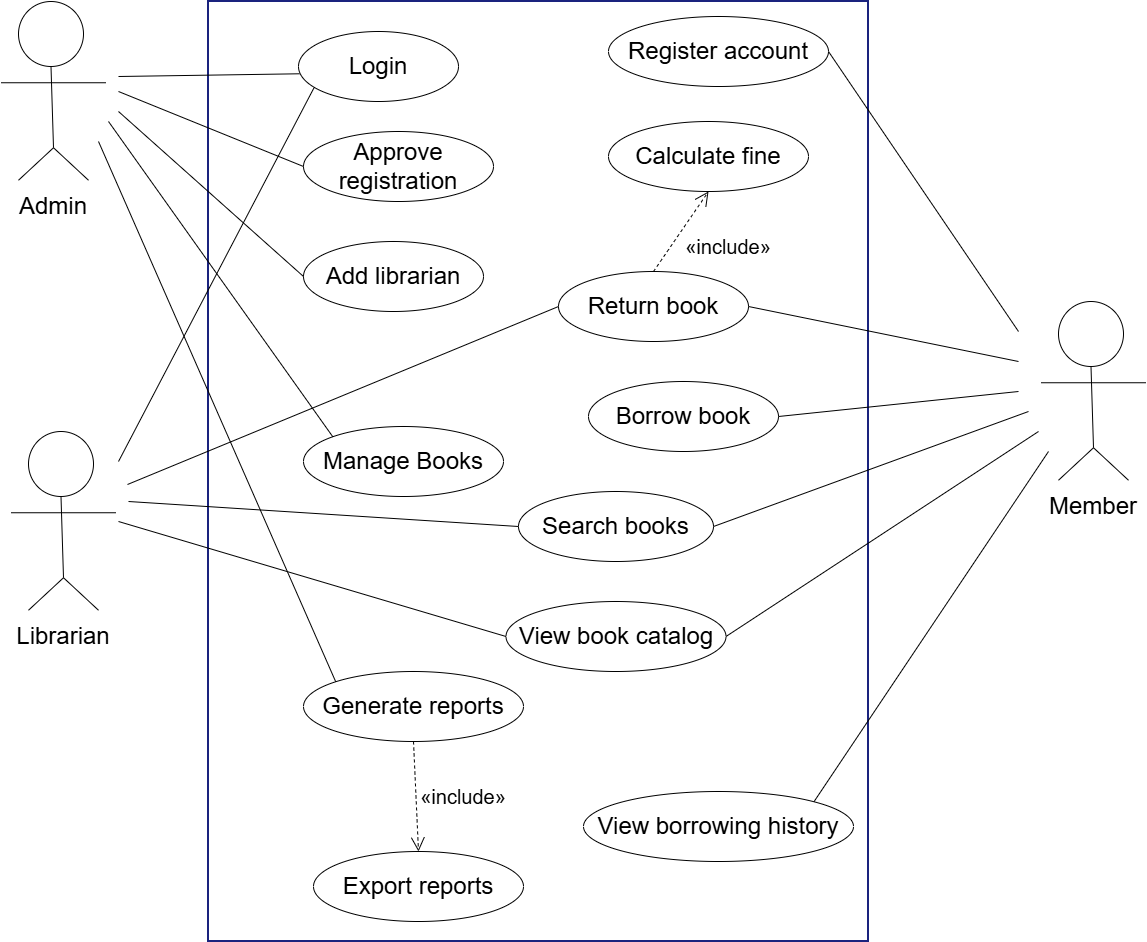

The diagram above was exported from draw.io. Its source (the exported page's mxGraphModel, read from the mxfile embedded in the PNG):
<mxGraphModel dx="1897" dy="1214" grid="1" gridSize="10" guides="1" tooltips="1" connect="1" arrows="1" fold="1" page="0" pageScale="1" pageWidth="850" pageHeight="1100" math="0" shadow="0">
  <root>
    <mxCell id="0" />
    <mxCell id="1" parent="0" />
    <mxCell id="ArPNfZIkb74K0FtflYd0-16" connectable="0" parent="1" style="group" value="" vertex="1">
      <mxGeometry height="65" width="70" x="-280" y="420" as="geometry" />
    </mxCell>
    <mxCell id="ArPNfZIkb74K0FtflYd0-17" connectable="0" parent="ArPNfZIkb74K0FtflYd0-16" style="group" value="" vertex="1">
      <mxGeometry height="65" width="70" as="geometry" />
    </mxCell>
    <mxCell id="ArPNfZIkb74K0FtflYd0-18" parent="ArPNfZIkb74K0FtflYd0-17" style="ellipse;whiteSpace=wrap;html=1;aspect=fixed;" value="" vertex="1">
      <mxGeometry height="65" width="65" as="geometry" />
    </mxCell>
    <mxCell id="ArPNfZIkb74K0FtflYd0-19" edge="1" parent="ArPNfZIkb74K0FtflYd0-17" style="endArrow=none;html=1;rounded=0;entryX=0.5;entryY=1;entryDx=0;entryDy=0;" target="ArPNfZIkb74K0FtflYd0-18" value="">
      <mxGeometry height="50" relative="1" width="50" as="geometry">
        <mxPoint x="35" y="146.25" as="sourcePoint" />
        <mxPoint x="52.5" y="97.5" as="targetPoint" />
      </mxGeometry>
    </mxCell>
    <mxCell id="ArPNfZIkb74K0FtflYd0-20" edge="1" parent="ArPNfZIkb74K0FtflYd0-17" style="endArrow=none;html=1;rounded=0;" value="">
      <mxGeometry height="50" relative="1" width="50" as="geometry">
        <mxPoint x="35" y="146.25" as="sourcePoint" />
        <mxPoint x="70" y="178.75" as="targetPoint" />
      </mxGeometry>
    </mxCell>
    <mxCell id="ArPNfZIkb74K0FtflYd0-21" edge="1" parent="ArPNfZIkb74K0FtflYd0-17" style="endArrow=none;html=1;rounded=0;" value="">
      <mxGeometry height="50" relative="1" width="50" as="geometry">
        <mxPoint y="178.75" as="sourcePoint" />
        <mxPoint x="35" y="146.25" as="targetPoint" />
      </mxGeometry>
    </mxCell>
    <mxCell id="ArPNfZIkb74K0FtflYd0-22" edge="1" parent="ArPNfZIkb74K0FtflYd0-17" style="endArrow=none;html=1;rounded=0;" value="">
      <mxGeometry height="50" relative="1" width="50" as="geometry">
        <mxPoint x="-17.5" y="81.25" as="sourcePoint" />
        <mxPoint x="87.5" y="81.25" as="targetPoint" />
      </mxGeometry>
    </mxCell>
    <mxCell id="ArPNfZIkb74K0FtflYd0-31" parent="1" style="rounded=0;whiteSpace=wrap;html=1;fillColor=none;strokeColor=#1a237e;strokeWidth=2;verticalAlign=top;fontSize=14;fontStyle=1;" value="" vertex="1">
      <mxGeometry height="940" width="660" x="-100" y="-10" as="geometry" />
    </mxCell>
    <mxCell id="ArPNfZIkb74K0FtflYd0-32" parent="1" style="ellipse;whiteSpace=wrap;html=1;" value="&lt;font style=&quot;font-size: 24px;&quot;&gt;Login&lt;/font&gt;" vertex="1">
      <mxGeometry height="70" width="160" x="-10" y="20" as="geometry" />
    </mxCell>
    <mxCell id="ArPNfZIkb74K0FtflYd0-33" parent="1" style="ellipse;whiteSpace=wrap;html=1;" value="&lt;font style=&quot;font-size: 24px;&quot;&gt;Approve registration&lt;/font&gt;" vertex="1">
      <mxGeometry height="70" width="190" x="-5" y="120" as="geometry" />
    </mxCell>
    <mxCell id="ArPNfZIkb74K0FtflYd0-34" parent="1" style="ellipse;whiteSpace=wrap;html=1;" value="&lt;font style=&quot;font-size: 24px;&quot;&gt;Add librarian&lt;/font&gt;" vertex="1">
      <mxGeometry height="70" width="180" x="-5" y="230" as="geometry" />
    </mxCell>
    <mxCell id="ArPNfZIkb74K0FtflYd0-35" parent="1" style="ellipse;whiteSpace=wrap;html=1;" value="&lt;font style=&quot;font-size: 24px;&quot;&gt;Calculate fine&lt;/font&gt;" vertex="1">
      <mxGeometry height="70" width="200" x="300" y="110" as="geometry" />
    </mxCell>
    <mxCell id="ArPNfZIkb74K0FtflYd0-36" parent="1" style="ellipse;whiteSpace=wrap;html=1;" value="&lt;font style=&quot;font-size: 24px;&quot;&gt;Return book&lt;/font&gt;" vertex="1">
      <mxGeometry height="70" width="190" x="250" y="260" as="geometry" />
    </mxCell>
    <mxCell id="ArPNfZIkb74K0FtflYd0-37" parent="1" style="ellipse;whiteSpace=wrap;html=1;" value="&lt;font style=&quot;font-size: 24px;&quot;&gt;Register account&lt;/font&gt;" vertex="1">
      <mxGeometry height="70" width="220" x="300" y="5" as="geometry" />
    </mxCell>
    <mxCell id="ArPNfZIkb74K0FtflYd0-38" parent="1" style="ellipse;whiteSpace=wrap;html=1;" value="&lt;font style=&quot;font-size: 24px;&quot;&gt;Manage Books&lt;/font&gt;" vertex="1">
      <mxGeometry height="70" width="200" x="-5" y="415" as="geometry" />
    </mxCell>
    <mxCell id="ArPNfZIkb74K0FtflYd0-39" parent="1" style="ellipse;whiteSpace=wrap;html=1;" value="&lt;font style=&quot;font-size: 24px;&quot;&gt;Search books&lt;/font&gt;" vertex="1">
      <mxGeometry height="70" width="195" x="210" y="480" as="geometry" />
    </mxCell>
    <mxCell id="ArPNfZIkb74K0FtflYd0-40" parent="1" style="ellipse;whiteSpace=wrap;html=1;" value="&lt;font style=&quot;font-size: 24px;&quot;&gt;Generate reports&lt;/font&gt;" vertex="1">
      <mxGeometry height="70" width="220" x="-5" y="660" as="geometry" />
    </mxCell>
    <mxCell id="ArPNfZIkb74K0FtflYd0-41" parent="1" style="ellipse;whiteSpace=wrap;html=1;" value="&lt;font style=&quot;font-size: 24px;&quot;&gt;View book catalog&lt;/font&gt;" vertex="1">
      <mxGeometry height="70" width="220" x="197.5" y="590" as="geometry" />
    </mxCell>
    <mxCell id="ArPNfZIkb74K0FtflYd0-42" parent="1" style="ellipse;whiteSpace=wrap;html=1;" value="&lt;font style=&quot;font-size: 24px;&quot;&gt;Export reports&lt;/font&gt;" vertex="1">
      <mxGeometry height="70" width="210" x="5" y="840" as="geometry" />
    </mxCell>
    <mxCell id="ArPNfZIkb74K0FtflYd0-43" parent="1" style="ellipse;whiteSpace=wrap;html=1;" value="&lt;font style=&quot;font-size: 24px;&quot;&gt;View borrowing history&lt;/font&gt;" vertex="1">
      <mxGeometry height="70" width="270" x="275" y="780" as="geometry" />
    </mxCell>
    <mxCell id="ArPNfZIkb74K0FtflYd0-44" parent="1" style="ellipse;whiteSpace=wrap;html=1;" value="&lt;font style=&quot;font-size: 24px;&quot;&gt;Borrow book&lt;/font&gt;" vertex="1">
      <mxGeometry height="70" width="190" x="280" y="370" as="geometry" />
    </mxCell>
    <mxCell id="ArPNfZIkb74K0FtflYd0-46" edge="1" parent="1" style="endArrow=none;html=1;rounded=0;entryX=0.007;entryY=0.604;entryDx=0;entryDy=0;entryPerimeter=0;" target="ArPNfZIkb74K0FtflYd0-32" value="">
      <mxGeometry height="50" relative="1" width="50" as="geometry">
        <mxPoint x="-190" y="65" as="sourcePoint" />
        <mxPoint y="70" as="targetPoint" />
      </mxGeometry>
    </mxCell>
    <mxCell id="ArPNfZIkb74K0FtflYd0-47" edge="1" parent="1" style="endArrow=none;html=1;rounded=0;entryX=0;entryY=0.5;entryDx=0;entryDy=0;" target="ArPNfZIkb74K0FtflYd0-33" value="">
      <mxGeometry height="50" relative="1" width="50" as="geometry">
        <mxPoint x="-190" y="80" as="sourcePoint" />
        <mxPoint x="-20" y="120" as="targetPoint" />
      </mxGeometry>
    </mxCell>
    <mxCell id="ArPNfZIkb74K0FtflYd0-48" edge="1" parent="1" style="endArrow=none;html=1;rounded=0;entryX=0;entryY=0.5;entryDx=0;entryDy=0;" target="ArPNfZIkb74K0FtflYd0-34" value="">
      <mxGeometry height="50" relative="1" width="50" as="geometry">
        <mxPoint x="-190" y="100" as="sourcePoint" />
        <mxPoint x="11" y="180" as="targetPoint" />
      </mxGeometry>
    </mxCell>
    <mxCell id="ArPNfZIkb74K0FtflYd0-49" edge="1" parent="1" style="endArrow=none;html=1;rounded=0;entryX=0;entryY=0;entryDx=0;entryDy=0;" target="ArPNfZIkb74K0FtflYd0-38" value="">
      <mxGeometry height="50" relative="1" width="50" as="geometry">
        <mxPoint x="-200" y="110" as="sourcePoint" />
        <mxPoint x="21" y="330" as="targetPoint" />
      </mxGeometry>
    </mxCell>
    <mxCell id="ArPNfZIkb74K0FtflYd0-50" edge="1" parent="1" style="endArrow=none;html=1;rounded=0;entryX=0;entryY=0;entryDx=0;entryDy=0;" target="ArPNfZIkb74K0FtflYd0-40" value="">
      <mxGeometry height="50" relative="1" width="50" as="geometry">
        <mxPoint x="-210" y="130" as="sourcePoint" />
        <mxPoint x="-10" y="310" as="targetPoint" />
      </mxGeometry>
    </mxCell>
    <mxCell id="ArPNfZIkb74K0FtflYd0-51" edge="1" parent="1" style="endArrow=none;html=1;rounded=0;entryX=0.096;entryY=0.808;entryDx=0;entryDy=0;entryPerimeter=0;" target="ArPNfZIkb74K0FtflYd0-32" value="">
      <mxGeometry height="50" relative="1" width="50" as="geometry">
        <mxPoint x="-190" y="450" as="sourcePoint" />
        <mxPoint x="-190" y="350" as="targetPoint" />
      </mxGeometry>
    </mxCell>
    <mxCell id="ArPNfZIkb74K0FtflYd0-52" edge="1" parent="1" style="endArrow=none;html=1;rounded=0;entryX=0;entryY=0.5;entryDx=0;entryDy=0;" target="ArPNfZIkb74K0FtflYd0-39" value="">
      <mxGeometry height="50" relative="1" width="50" as="geometry">
        <mxPoint x="-180" y="490" as="sourcePoint" />
        <mxPoint x="-20" y="450" as="targetPoint" />
      </mxGeometry>
    </mxCell>
    <mxCell id="ArPNfZIkb74K0FtflYd0-53" edge="1" parent="1" style="endArrow=none;html=1;rounded=0;entryX=0;entryY=0.5;entryDx=0;entryDy=0;" target="ArPNfZIkb74K0FtflYd0-41" value="">
      <mxGeometry height="50" relative="1" width="50" as="geometry">
        <mxPoint x="-190" y="510" as="sourcePoint" />
        <mxPoint x="11" y="450" as="targetPoint" />
      </mxGeometry>
    </mxCell>
    <mxCell id="ArPNfZIkb74K0FtflYd0-54" edge="1" parent="1" style="endArrow=none;html=1;rounded=0;entryX=0;entryY=0.5;entryDx=0;entryDy=0;" target="ArPNfZIkb74K0FtflYd0-36" value="">
      <mxGeometry height="50" relative="1" width="50" as="geometry">
        <mxPoint x="-181" y="473" as="sourcePoint" />
        <mxPoint y="445" as="targetPoint" />
      </mxGeometry>
    </mxCell>
    <mxCell id="ArPNfZIkb74K0FtflYd0-55" edge="1" parent="1" source="ArPNfZIkb74K0FtflYd0-37" style="endArrow=none;html=1;rounded=0;exitX=1;exitY=0.5;exitDx=0;exitDy=0;" value="">
      <mxGeometry height="50" relative="1" width="50" as="geometry">
        <mxPoint x="490" y="344" as="sourcePoint" />
        <mxPoint x="710" y="320" as="targetPoint" />
      </mxGeometry>
    </mxCell>
    <mxCell id="ArPNfZIkb74K0FtflYd0-56" edge="1" parent="1" source="ArPNfZIkb74K0FtflYd0-36" style="endArrow=none;html=1;rounded=0;exitX=1;exitY=0.5;exitDx=0;exitDy=0;" value="">
      <mxGeometry height="50" relative="1" width="50" as="geometry">
        <mxPoint x="460" y="300" as="sourcePoint" />
        <mxPoint x="710" y="350" as="targetPoint" />
      </mxGeometry>
    </mxCell>
    <mxCell id="ArPNfZIkb74K0FtflYd0-57" edge="1" parent="1" source="ArPNfZIkb74K0FtflYd0-44" style="endArrow=none;html=1;rounded=0;exitX=1;exitY=0.5;exitDx=0;exitDy=0;" value="">
      <mxGeometry height="50" relative="1" width="50" as="geometry">
        <mxPoint x="530" y="415" as="sourcePoint" />
        <mxPoint x="710" y="380" as="targetPoint" />
      </mxGeometry>
    </mxCell>
    <mxCell id="ArPNfZIkb74K0FtflYd0-59" edge="1" parent="1" source="ArPNfZIkb74K0FtflYd0-39" style="endArrow=none;html=1;rounded=0;exitX=1;exitY=0.5;exitDx=0;exitDy=0;" value="">
      <mxGeometry height="50" relative="1" width="50" as="geometry">
        <mxPoint x="440" y="508" as="sourcePoint" />
        <mxPoint x="720" y="400" as="targetPoint" />
      </mxGeometry>
    </mxCell>
    <mxCell id="ArPNfZIkb74K0FtflYd0-60" connectable="0" parent="1" style="group" value="" vertex="1">
      <mxGeometry height="65" width="70" x="750" y="290" as="geometry" />
    </mxCell>
    <mxCell id="ArPNfZIkb74K0FtflYd0-61" connectable="0" parent="ArPNfZIkb74K0FtflYd0-60" style="group" value="" vertex="1">
      <mxGeometry height="65" width="70" as="geometry" />
    </mxCell>
    <mxCell id="ArPNfZIkb74K0FtflYd0-62" parent="ArPNfZIkb74K0FtflYd0-61" style="ellipse;whiteSpace=wrap;html=1;aspect=fixed;" value="" vertex="1">
      <mxGeometry height="65" width="65" as="geometry" />
    </mxCell>
    <mxCell id="ArPNfZIkb74K0FtflYd0-63" edge="1" parent="ArPNfZIkb74K0FtflYd0-61" style="endArrow=none;html=1;rounded=0;entryX=0.5;entryY=1;entryDx=0;entryDy=0;" target="ArPNfZIkb74K0FtflYd0-62" value="">
      <mxGeometry height="50" relative="1" width="50" as="geometry">
        <mxPoint x="35" y="146.25" as="sourcePoint" />
        <mxPoint x="52.5" y="97.5" as="targetPoint" />
      </mxGeometry>
    </mxCell>
    <mxCell id="ArPNfZIkb74K0FtflYd0-64" edge="1" parent="ArPNfZIkb74K0FtflYd0-61" style="endArrow=none;html=1;rounded=0;" value="">
      <mxGeometry height="50" relative="1" width="50" as="geometry">
        <mxPoint x="35" y="146.25" as="sourcePoint" />
        <mxPoint x="70" y="178.75" as="targetPoint" />
      </mxGeometry>
    </mxCell>
    <mxCell id="ArPNfZIkb74K0FtflYd0-65" edge="1" parent="ArPNfZIkb74K0FtflYd0-61" style="endArrow=none;html=1;rounded=0;" value="">
      <mxGeometry height="50" relative="1" width="50" as="geometry">
        <mxPoint y="178.75" as="sourcePoint" />
        <mxPoint x="35" y="146.25" as="targetPoint" />
      </mxGeometry>
    </mxCell>
    <mxCell id="ArPNfZIkb74K0FtflYd0-66" edge="1" parent="ArPNfZIkb74K0FtflYd0-61" style="endArrow=none;html=1;rounded=0;" value="">
      <mxGeometry height="50" relative="1" width="50" as="geometry">
        <mxPoint x="-17.5" y="81.25" as="sourcePoint" />
        <mxPoint x="87.5" y="81.25" as="targetPoint" />
      </mxGeometry>
    </mxCell>
    <mxCell id="ArPNfZIkb74K0FtflYd0-67" edge="1" parent="1" source="ArPNfZIkb74K0FtflYd0-41" style="endArrow=none;html=1;rounded=0;exitX=1;exitY=0.5;exitDx=0;exitDy=0;" value="">
      <mxGeometry height="50" relative="1" width="50" as="geometry">
        <mxPoint x="430" y="605" as="sourcePoint" />
        <mxPoint x="730" y="420" as="targetPoint" />
      </mxGeometry>
    </mxCell>
    <mxCell id="ArPNfZIkb74K0FtflYd0-68" edge="1" parent="1" source="ArPNfZIkb74K0FtflYd0-43" style="endArrow=none;html=1;rounded=0;exitX=1;exitY=0;exitDx=0;exitDy=0;" value="">
      <mxGeometry height="50" relative="1" width="50" as="geometry">
        <mxPoint x="520" y="730" as="sourcePoint" />
        <mxPoint x="740" y="440" as="targetPoint" />
      </mxGeometry>
    </mxCell>
    <mxCell id="ArPNfZIkb74K0FtflYd0-69" connectable="0" parent="1" style="group" value="" vertex="1">
      <mxGeometry height="65" width="70" x="-290" y="-10" as="geometry" />
    </mxCell>
    <mxCell id="ArPNfZIkb74K0FtflYd0-70" connectable="0" parent="ArPNfZIkb74K0FtflYd0-69" style="group" value="" vertex="1">
      <mxGeometry height="65" width="70" as="geometry" />
    </mxCell>
    <mxCell id="ArPNfZIkb74K0FtflYd0-71" parent="ArPNfZIkb74K0FtflYd0-70" style="ellipse;whiteSpace=wrap;html=1;aspect=fixed;" value="" vertex="1">
      <mxGeometry height="65" width="65" as="geometry" />
    </mxCell>
    <mxCell id="ArPNfZIkb74K0FtflYd0-72" edge="1" parent="ArPNfZIkb74K0FtflYd0-70" style="endArrow=none;html=1;rounded=0;entryX=0.5;entryY=1;entryDx=0;entryDy=0;" target="ArPNfZIkb74K0FtflYd0-71" value="">
      <mxGeometry height="50" relative="1" width="50" as="geometry">
        <mxPoint x="35" y="146.25" as="sourcePoint" />
        <mxPoint x="52.5" y="97.5" as="targetPoint" />
      </mxGeometry>
    </mxCell>
    <mxCell id="ArPNfZIkb74K0FtflYd0-73" edge="1" parent="ArPNfZIkb74K0FtflYd0-70" style="endArrow=none;html=1;rounded=0;" value="">
      <mxGeometry height="50" relative="1" width="50" as="geometry">
        <mxPoint x="35" y="146.25" as="sourcePoint" />
        <mxPoint x="70" y="178.75" as="targetPoint" />
      </mxGeometry>
    </mxCell>
    <mxCell id="ArPNfZIkb74K0FtflYd0-74" edge="1" parent="ArPNfZIkb74K0FtflYd0-70" style="endArrow=none;html=1;rounded=0;" value="">
      <mxGeometry height="50" relative="1" width="50" as="geometry">
        <mxPoint y="178.75" as="sourcePoint" />
        <mxPoint x="35" y="146.25" as="targetPoint" />
      </mxGeometry>
    </mxCell>
    <mxCell id="ArPNfZIkb74K0FtflYd0-75" edge="1" parent="ArPNfZIkb74K0FtflYd0-70" style="endArrow=none;html=1;rounded=0;" value="">
      <mxGeometry height="50" relative="1" width="50" as="geometry">
        <mxPoint x="-17.5" y="81.25" as="sourcePoint" />
        <mxPoint x="87.5" y="81.25" as="targetPoint" />
      </mxGeometry>
    </mxCell>
    <mxCell id="ArPNfZIkb74K0FtflYd0-76" edge="1" parent="1" source="ArPNfZIkb74K0FtflYd0-40" style="endArrow=open;endSize=12;dashed=1;html=1;rounded=0;exitX=0.5;exitY=1;exitDx=0;exitDy=0;entryX=0.5;entryY=0;entryDx=0;entryDy=0;" target="ArPNfZIkb74K0FtflYd0-42" value="">
      <mxGeometry relative="1" width="160" as="geometry">
        <mxPoint x="-10" y="800" as="sourcePoint" />
        <mxPoint x="120" y="800" as="targetPoint" />
      </mxGeometry>
    </mxCell>
    <mxCell id="ArPNfZIkb74K0FtflYd0-77" edge="1" parent="1" source="ArPNfZIkb74K0FtflYd0-36" style="endArrow=open;endSize=12;dashed=1;html=1;rounded=0;exitX=0.5;exitY=0;exitDx=0;exitDy=0;entryX=0.5;entryY=1;entryDx=0;entryDy=0;" target="ArPNfZIkb74K0FtflYd0-35" value="">
      <mxGeometry relative="1" width="160" as="geometry">
        <mxPoint x="500" y="240" as="sourcePoint" />
        <mxPoint x="505" y="350" as="targetPoint" />
      </mxGeometry>
    </mxCell>
    <mxCell id="ArPNfZIkb74K0FtflYd0-78" parent="1" style="text;html=1;whiteSpace=wrap;strokeColor=none;fillColor=none;align=center;verticalAlign=middle;rounded=0;" value="&lt;font style=&quot;font-size: 20px;&quot;&gt;«include»&lt;/font&gt;" vertex="1">
      <mxGeometry height="30" width="60" x="390" y="220" as="geometry" />
    </mxCell>
    <mxCell id="ArPNfZIkb74K0FtflYd0-79" parent="1" style="text;html=1;whiteSpace=wrap;strokeColor=none;fillColor=none;align=center;verticalAlign=middle;rounded=0;" value="&lt;font style=&quot;font-size: 20px;&quot;&gt;«include»&lt;/font&gt;" vertex="1">
      <mxGeometry height="30" width="60" x="125" y="770" as="geometry" />
    </mxCell>
    <mxCell id="ArPNfZIkb74K0FtflYd0-80" parent="1" style="text;html=1;whiteSpace=wrap;strokeColor=none;fillColor=none;align=center;verticalAlign=middle;rounded=0;" value="&lt;font style=&quot;font-size: 24px;&quot;&gt;Admin&lt;/font&gt;" vertex="1">
      <mxGeometry height="30" width="60" x="-285" y="180" as="geometry" />
    </mxCell>
    <mxCell id="ArPNfZIkb74K0FtflYd0-81" parent="1" style="text;html=1;whiteSpace=wrap;strokeColor=none;fillColor=none;align=center;verticalAlign=middle;rounded=0;" value="&lt;font style=&quot;font-size: 24px;&quot;&gt;Librarian&lt;/font&gt;" vertex="1">
      <mxGeometry height="30" width="60" x="-275" y="610" as="geometry" />
    </mxCell>
    <mxCell id="ArPNfZIkb74K0FtflYd0-82" parent="1" style="text;html=1;whiteSpace=wrap;strokeColor=none;fillColor=none;align=center;verticalAlign=middle;rounded=0;" value="&lt;font style=&quot;font-size: 24px;&quot;&gt;Member&lt;/font&gt;" vertex="1">
      <mxGeometry height="30" width="60" x="755" y="480" as="geometry" />
    </mxCell>
  </root>
</mxGraphModel>